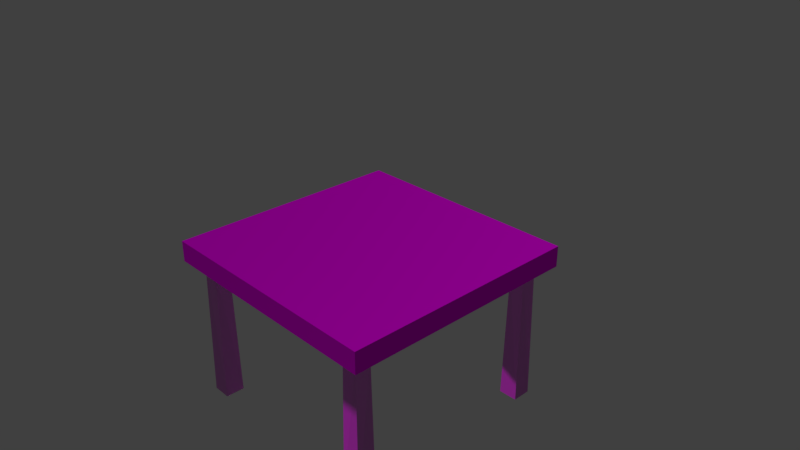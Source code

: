 # Source: tavolo.blend  (saved by Blender 2.78.0; exported with 4.5.12 LTS)
import bpy
from mathutils import Matrix  # noqa: F401  (used for matrix-valued properties, if any)

bpy.ops.wm.read_factory_settings(use_empty=True)
scene = bpy.context.scene
scene.name = 'Scene'

# ---- collections
col_collection_1 = bpy.data.collections.new('Collection 1'); scene.collection.children.link(col_collection_1)

# ---- images (referenced by path relative to the original .blend; pixels are not part of the script)
import os
ASSET_DIR = os.environ.get("B2B_ASSET_DIR", "")  # directory of the original .blend (textures are referenced by path, not embedded)
HERE = os.path.dirname(os.path.abspath(__file__))  # packed textures are extracted next to this script under _unpacked/

def load_image(name, relpath, width, height, colorspace="sRGB"):
    """Load a texture the original file referenced (path relative to the .blend, or extracted next to this script)."""
    p = next((c for c in (os.path.join(HERE, relpath), os.path.join(ASSET_DIR, relpath)) if relpath and os.path.exists(c)), "")
    if p:
        img = bpy.data.images.load(p, check_existing=True)
        img.name = name
    else:  # same state as the original file: an image datablock whose file is absent (Cycles renders it pink)
        img = bpy.data.images.new(name, width, height)
        img.source = "FILE"
        img.filepath = "//" + (relpath or name)
    img.colorspace_settings.name = colorspace
    return img
img_wood_seemless_lor_jpg = load_image('wood_seemless_LOR.jpg', 'wood_seemless_COLOR.jpg', 1024, 1024, 'sRGB')
img_wood_seemless_spec_jpg = load_image('wood_seemless_SPEC.jpg', 'wood_seemless_SPEC.jpg', 1024, 1024, 'sRGB')
img_wood_seemless_occ_jpg = load_image('wood_seemless_OCC.jpg', 'wood_seemless_OCC.jpg', 1024, 1024, 'sRGB')
img_wood_seemless_nrm_jpg = load_image('wood_seemless_NRM.jpg', 'wood_seemless_NRM.jpg', 1024, 1024, 'sRGB')
img_wood_seemless_disp_jpg_001 = load_image('wood_seemless_DISP.jpg.001', 'wood_seemless_DISP.jpg', 1024, 1024, 'sRGB')

# ---- materials (node trees are filled in below, after node groups)
mat_material_001 = bpy.data.materials.new('Material.001')
mat_material_001.alpha_threshold = 0.0
mat_material_001.roughness = 0.5
mat_legno = bpy.data.materials.new('Legno')
mat_legno.alpha_threshold = 0.0
mat_legno.roughness = 0.5
mat_legno.line_color = (0.0, 0.0, 0.0, 1.0)

# ---- material node trees
mat_material_001.use_nodes = True; mat_material_001.node_tree.nodes.clear()
_N = mat_material_001.node_tree.nodes; _L = mat_material_001.node_tree.links
n0 = _N.new('ShaderNodeOutputMaterial'); n0.name = 'Material Output.001'; n0.location = (-177, 768)
n1 = _N.new('ShaderNodeTexImage'); n1.name = 'Image Texture.008'; n1.location = (-1147, 643)
n1.width = 140
n1.image = img_wood_seemless_lor_jpg
n2 = _N.new('ShaderNodeBsdfDiffuse'); n2.name = 'Diffuse BSDF'; n2.location = (-524, 861)
n2.inputs[1].default_value = 0.7833
n3 = _N.new('ShaderNodeDisplacement'); n3.name = 'Displacement'; n3.location = (0, 0)
n3.inputs[1].default_value = 0.0
n3.inputs[2].default_value = 0.1
_L.new(n1.outputs[0], n2.inputs[0])
_L.new(n2.outputs[0], n0.inputs[0])
_L.new(n1.outputs[0], n3.inputs[0])
_L.new(n3.outputs[0], n0.inputs[2])
n0.is_active_output = True
mat_legno.use_nodes = True; mat_legno.node_tree.nodes.clear()
_N = mat_legno.node_tree.nodes; _L = mat_legno.node_tree.links
n0 = _N.new('ShaderNodeBsdfDiffuse'); n0.name = 'Diffuse BSDF'; n0.location = (10, 300)
n0.inputs[1].default_value = 0.2833
n1 = _N.new('ShaderNodeOutputMaterial'); n1.name = 'Material Output'; n1.location = (632, 244)
n2 = _N.new('ShaderNodeMixShader'); n2.name = 'Mix Shader'; n2.location = (412, 278)
n3 = _N.new('ShaderNodeTexImage'); n3.name = 'Image Texture.001'; n3.location = (-85, 705)
n3.width = 140
n3.image = img_wood_seemless_spec_jpg
n4 = _N.new('ShaderNodeMix'); n4.name = 'Mix.001'; n4.location = (-324, 419)
n4.data_type = 'RGBA'
n4.blend_type = 'MULTIPLY'
n4.inputs[0].default_value = 1.0
n5 = _N.new('ShaderNodeTexImage'); n5.name = 'Image Texture.002'; n5.location = (-712, 311)
n5.width = 140
n5.image = img_wood_seemless_occ_jpg
n6 = _N.new('ShaderNodeTexImage'); n6.name = 'Image Texture.003'; n6.location = (-385, 8)
n6.width = 140
n6.image = img_wood_seemless_nrm_jpg
n7 = _N.new('ShaderNodeNormalMap'); n7.name = 'Normal Map'; n7.location = (-194, 72)
n8 = _N.new('ShaderNodeBsdfAnisotropic'); n8.name = 'Glossy BSDF'; n8.location = (63, -45)
n8.distribution = 'GGX'
n8.inputs[1].default_value = 0.3416
n9 = _N.new('ShaderNodeTexImage'); n9.name = 'Image Texture'; n9.location = (-865, 711)
n9.width = 140
n9.image = img_wood_seemless_lor_jpg
n10 = _N.new('ShaderNodeTexImage'); n10.name = 'Image Texture.004'; n10.location = (403, 122)
n10.width = 140
n10.image = img_wood_seemless_disp_jpg_001
n11 = _N.new('ShaderNodeMix'); n11.name = 'Mix'; n11.location = (160, 602)
n11.data_type = 'RGBA'
n11.inputs[0].default_value = 0.0
n11.inputs[7].default_value = (0.2941, 0.2941, 0.2941, 1.0)
n12 = _N.new('ShaderNodeTexImage'); n12.name = 'Image Texture.005'; n12.location = (-85, 705)
n12.width = 140
n12.image = img_wood_seemless_spec_jpg
n13 = _N.new('ShaderNodeTexImage'); n13.name = 'Image Texture.009'; n13.location = (403, 122)
n13.width = 140
n13.image = img_wood_seemless_disp_jpg_001
n14 = _N.new('ShaderNodeMix'); n14.name = 'Mix.003'; n14.location = (160, 602)
n14.data_type = 'RGBA'
n14.inputs[0].default_value = 0.0
n14.inputs[7].default_value = (0.2941, 0.2941, 0.2941, 1.0)
n15 = _N.new('ShaderNodeBsdfDiffuse'); n15.name = 'Diffuse BSDF.001'; n15.location = (10, 300)
n15.inputs[1].default_value = 0.2833
n16 = _N.new('ShaderNodeNormalMap'); n16.name = 'Normal Map.001'; n16.location = (-194, 72)
n17 = _N.new('ShaderNodeTexImage'); n17.name = 'Image Texture.007'; n17.location = (-385, 8)
n17.width = 140
n17.image = img_wood_seemless_nrm_jpg
n18 = _N.new('ShaderNodeMixShader'); n18.name = 'Mix Shader.001'; n18.location = (412, 278)
n19 = _N.new('ShaderNodeBsdfAnisotropic'); n19.name = 'Glossy BSDF.001'; n19.location = (63, -45)
n19.distribution = 'GGX'
n19.inputs[1].default_value = 0.3416
n20 = _N.new('ShaderNodeTexImage'); n20.name = 'Image Texture.008'; n20.location = (-865, 711)
n20.width = 140
n20.image = img_wood_seemless_lor_jpg
n21 = _N.new('ShaderNodeTexImage'); n21.name = 'Image Texture.006'; n21.location = (-712, 311)
n21.width = 140
n21.image = img_wood_seemless_occ_jpg
n22 = _N.new('ShaderNodeMix'); n22.name = 'Mix.002'; n22.location = (-324, 419)
n22.data_type = 'RGBA'
n22.blend_type = 'MULTIPLY'
n22.inputs[0].default_value = 1.0
n23 = _N.new('ShaderNodeOutputMaterial'); n23.name = 'Material Output.001'; n23.location = (632, 244)
n24 = _N.new('ShaderNodeDisplacement'); n24.name = 'Displacement'; n24.location = (0, 0)
n24.inputs[1].default_value = 0.0
n24.inputs[2].default_value = 0.1
n25 = _N.new('ShaderNodeDisplacement'); n25.name = 'Displacement.001'; n25.location = (0, 0)
n25.inputs[1].default_value = 0.0
n25.inputs[2].default_value = 0.1
_L.new(n0.outputs[0], n2.inputs[1])
_L.new(n9.outputs[0], n4.inputs[6])
_L.new(n2.outputs[0], n1.inputs[0])
_L.new(n3.outputs[0], n11.inputs[6])
_L.new(n11.outputs[2], n2.inputs[0])
_L.new(n4.outputs[2], n0.inputs[0])
_L.new(n5.outputs[0], n4.inputs[7])
_L.new(n6.outputs[0], n7.inputs[1])
_L.new(n7.outputs[0], n0.inputs[2])
_L.new(n8.outputs[0], n2.inputs[2])
_L.new(n15.outputs[0], n18.inputs[1])
_L.new(n20.outputs[0], n22.inputs[6])
_L.new(n18.outputs[0], n23.inputs[0])
_L.new(n12.outputs[0], n14.inputs[6])
_L.new(n14.outputs[2], n18.inputs[0])
_L.new(n22.outputs[2], n15.inputs[0])
_L.new(n21.outputs[0], n22.inputs[7])
_L.new(n17.outputs[0], n16.inputs[1])
_L.new(n16.outputs[0], n15.inputs[2])
_L.new(n19.outputs[0], n18.inputs[2])
_L.new(n13.outputs[0], n24.inputs[0])
_L.new(n24.outputs[0], n23.inputs[2])
_L.new(n10.outputs[0], n25.inputs[0])
_L.new(n25.outputs[0], n1.inputs[2])
n23.is_active_output = True

# ---- world
world_world = bpy.data.worlds.new('World'); scene.world = world_world
world_world.color = (0.05088, 0.05088, 0.05088)
world_world.use_sun_shadow = False
world_world.sun_shadow_jitter_overblur = 0.0
world_world.cycles.sampling_method = 'MANUAL'

# ---- cameras
cam_camera = bpy.data.cameras.new('Camera')
cam_camera.clip_end = 100.0
cam_camera.lens = 35.0
cam_camera.sensor_width = 32.0
cam_camera.sensor_height = 18.0
cam_camera.ortho_scale = 7.314
cam_camera.dof.focus_distance = 0.0

# ---- lights
light_lamp = bpy.data.lights.new('Lamp', 'SUN')
light_lamp.transmission_factor = 0.0
light_lamp.cutoff_distance = 30.0
light_lamp.angle = 0.03
light_lamp.energy = 2.0
light_lamp.shadow_buffer_clip_start = 1.001
light_lamp.shadow_soft_size = 0.015
light_lamp.shadow_cascade_max_distance = 1000.0

# ---- meshes
me_cube = bpy.data.meshes.new('Cube')
me_cube.from_pydata([(3.0, 3.0, -0.2), (3.0, -3.0, -0.2), (-3.0, -3.0, -0.2), (-3.0, 3.0, -0.2), (3.0, 3.0, 0.2), (3.0, -3.0, 0.2), (-3.0, -3.0, 0.2), (-3.0, 3.0, 0.2), (3.0, 3.0, -0.2), (3.0, -3.0, -0.2), (3.0, 3.0, 0.2), (3.0, -3.0, 0.2)], [], [(0, 1, 2, 3), (4, 7, 6, 5), (1, 5, 6, 2), (2, 6, 7, 3), (4, 0, 3, 7), (8, 10, 11, 9)])
_uv = me_cube.uv_layers.new(name='UVMap')
_uv.uv.foreach_set('vector', [0.7436, 0.9981, 0.7436, 0.003982, 0.2436, 0.003982, 0.2436, 0.9981, 0.7436, 0.9936, 0.2436, 0.9936, 0.2436, -0.0006055, 0.7436, -0.0006059, 0.5, 0.85, 0.5, 0.9, 7.947e-08, 0.9, 1.192e-07, 0.85, 0.2412, 0.001834, 0.1662, 0.001834, 0.1662, 0.995, 0.2412, 0.995, 0.869, 0.9116, 0.869, 0.8335, 0.08868, 0.8335, 0.08868, 0.9116, 0.8166, 0.9964, 0.7415, 0.9964, 0.7415, 0.0004616, 0.8166, 0.000462])
me_cube.materials.append(mat_material_001)
me_cube.use_remesh_preserve_volume = False
me_cube.use_remesh_preserve_attributes = False
me_cube.use_mirror_vertex_groups = False
me_cube.update()
me_cube_001 = bpy.data.meshes.new('Cube.001')
me_cube_001.from_pydata([(-1.256, -1.256, -1.0), (-1.0, -1.0, 1.0), (-1.256, 1.256, -1.0), (-1.0, 1.0, 1.0), (1.256, -1.256, -1.0), (1.0, -1.0, 1.0), (1.256, 1.256, -1.0), (1.0, 1.0, 1.0)], [], [(0, 1, 3, 2), (2, 3, 7, 6), (6, 7, 5, 4), (4, 5, 1, 0), (2, 6, 4, 0), (7, 3, 1, 5)])
_uv = me_cube_001.uv_layers.new(name='UVMap')
_uv.uv.foreach_set('vector', [0.749, 0.0, 0.999, 0.0, 0.999, 1.0, 0.749, 1.0, 0.7505, 1.0, 0.5005, 1.0, 0.5005, 0.0, 0.7505, 0.0, 0.4995, 1.0, 0.2495, 1.0, 0.2495, 0.0, 0.4995, 0.0, 0.0009609, 0.0, 0.251, 0.0, 0.251, 1.0, 0.0009609, 1.0, 1.0, 1.0, 5.96e-08, 1.0, 0.0, 2.98e-08, 1.0, 0.0, 1.0, 1.0, 5.96e-08, 1.0, 0.0, 2.98e-08, 1.0, 0.0])
me_cube_001.materials.append(mat_legno)
me_cube_001.use_remesh_preserve_volume = False
me_cube_001.use_remesh_preserve_attributes = False
me_cube_001.use_mirror_vertex_groups = False
me_cube_001.update()

# ---- objects
ob_piano = bpy.data.objects.new('piano', me_cube)
ob_gambe = bpy.data.objects.new('gambe', me_cube_001)
ob_lamp = bpy.data.objects.new('Lamp', light_lamp)
ob_camera = bpy.data.objects.new('Camera', cam_camera)

# ---- transforms, parenting, visibility, modifiers, constraints
ob_piano.location = (0.0, 0.0, 0.0)
ob_piano.scale = (0.5678, 0.5678, 0.7358)
ob_piano.lock_rotations_4d = False
ob_piano.empty_display_type = 'ARROWS'
ob_piano.lineart.crease_threshold = 0.0
ob_gambe.location = (-1.385, -1.416, -1.152)
ob_gambe.scale = (0.1069, 0.1069, 1.0)
ob_gambe.lineart.crease_threshold = 0.0
_m = ob_gambe.modifiers.new('Mirror', 'MIRROR')
_m.use_axis = (True, True, False)
_m.mirror_object = ob_piano
ob_lamp.location = (-4.916, -0.8562, 2.587)
ob_lamp.rotation_euler = (-0.5411, -0.9856, 0.7548)
ob_lamp.lock_rotations_4d = False
ob_lamp.empty_display_type = 'ARROWS'
ob_lamp.color = (0.0, 0.0, 0.0, 0.0)
ob_lamp.lineart.crease_threshold = 0.0
ob_camera.location = (7.481, -6.508, 5.344)
ob_camera.rotation_euler = (1.109, 0.0, 0.8149)
ob_camera.lock_rotations_4d = False
ob_camera.empty_display_type = 'ARROWS'
ob_camera.color = (0.0, 0.0, 0.0, 0.0)
ob_camera.display_type = 'WIRE'
ob_camera.lineart.crease_threshold = 0.0

# ---- collection membership
col_collection_1.objects.link(ob_piano)
col_collection_1.objects.link(ob_gambe)
col_collection_1.objects.link(ob_lamp)
col_collection_1.objects.link(ob_camera)

# ---- scene / render settings (as saved in the file)
scene.camera = ob_camera
scene.frame_start = 1; scene.frame_end = 250; scene.frame_set(0)
scene.render.engine = 'CYCLES'
scene.render.resolution_percentage = 50
scene.render.dither_intensity = 0.0
scene.cycles.use_denoising = False
scene.cycles.samples = 128
scene.cycles.sampling_pattern = 'TABULATED_SOBOL'
scene.cycles.light_sampling_threshold = 0.0
scene.cycles.use_adaptive_sampling = False
scene.cycles.use_light_tree = False
scene.cycles.blur_glossy = 0.0
scene.cycles.sample_clamp_indirect = 0.0
scene.view_settings.view_transform = 'Standard'
bpy.context.view_layer.update()

